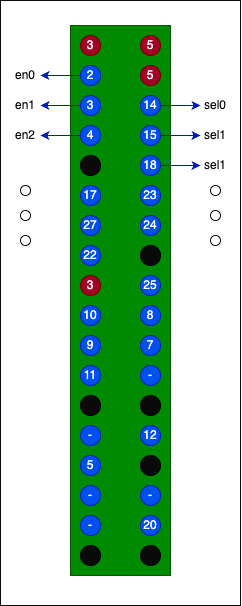

The diagram above was exported from draw.io. Its source (the exported page's mxGraphModel, read from the mxfile embedded in the PNG):
<mxGraphModel dx="446" dy="492" grid="1" gridSize="10" guides="1" tooltips="1" connect="1" arrows="1" fold="1" page="1" pageScale="1" pageWidth="850" pageHeight="1100" math="0" shadow="0">
  <root>
    <mxCell id="0" />
    <mxCell id="1" parent="0" />
    <mxCell id="72" value="" style="rounded=0;whiteSpace=wrap;html=1;strokeColor=#0A0A0A;fillColor=#FFFFFF;" vertex="1" parent="1">
      <mxGeometry x="80" y="25" width="240" height="605" as="geometry" />
    </mxCell>
    <mxCell id="2" value="" style="rounded=0;whiteSpace=wrap;html=1;fillColor=#008a00;fontColor=#ffffff;strokeColor=#005700;" vertex="1" parent="1">
      <mxGeometry x="150" y="50" width="100" height="550" as="geometry" />
    </mxCell>
    <mxCell id="3" value="3" style="ellipse;whiteSpace=wrap;html=1;aspect=fixed;fillColor=#a20025;fontColor=#ffffff;strokeColor=#6F0000;" vertex="1" parent="1">
      <mxGeometry x="160" y="60" width="20" height="20" as="geometry" />
    </mxCell>
    <mxCell id="43" style="edgeStyle=none;html=1;exitX=0;exitY=0.5;exitDx=0;exitDy=0;fontColor=#0A0A0A;fillColor=#0050ef;strokeColor=#001DBC;" edge="1" parent="1" source="4" target="42">
      <mxGeometry relative="1" as="geometry" />
    </mxCell>
    <mxCell id="4" value="2" style="ellipse;whiteSpace=wrap;html=1;aspect=fixed;fillColor=#0050ef;fontColor=#ffffff;strokeColor=#001DBC;" vertex="1" parent="1">
      <mxGeometry x="160" y="90" width="20" height="20" as="geometry" />
    </mxCell>
    <mxCell id="68" style="edgeStyle=none;html=1;entryX=1;entryY=0.5;entryDx=0;entryDy=0;fontColor=#0A0A0A;fillColor=#0050ef;strokeColor=#001DBC;" edge="1" parent="1" source="5" target="49">
      <mxGeometry relative="1" as="geometry" />
    </mxCell>
    <mxCell id="5" value="4" style="ellipse;whiteSpace=wrap;html=1;aspect=fixed;fillColor=#0050ef;fontColor=#ffffff;strokeColor=#001DBC;" vertex="1" parent="1">
      <mxGeometry x="160" y="150" width="20" height="20" as="geometry" />
    </mxCell>
    <mxCell id="6" value="" style="ellipse;whiteSpace=wrap;html=1;aspect=fixed;fillColor=#0A0A0A;" vertex="1" parent="1">
      <mxGeometry x="160" y="180" width="20" height="20" as="geometry" />
    </mxCell>
    <mxCell id="7" value="17" style="ellipse;whiteSpace=wrap;html=1;aspect=fixed;fillColor=#0050ef;fontColor=#ffffff;strokeColor=#001DBC;" vertex="1" parent="1">
      <mxGeometry x="160" y="210" width="20" height="20" as="geometry" />
    </mxCell>
    <mxCell id="8" value="27" style="ellipse;whiteSpace=wrap;html=1;aspect=fixed;fillColor=#0050ef;fontColor=#ffffff;strokeColor=#001DBC;" vertex="1" parent="1">
      <mxGeometry x="160" y="240" width="20" height="20" as="geometry" />
    </mxCell>
    <mxCell id="9" value="22" style="ellipse;whiteSpace=wrap;html=1;aspect=fixed;fillColor=#0050ef;fontColor=#ffffff;strokeColor=#001DBC;" vertex="1" parent="1">
      <mxGeometry x="160" y="270" width="20" height="20" as="geometry" />
    </mxCell>
    <mxCell id="10" value="3" style="ellipse;whiteSpace=wrap;html=1;aspect=fixed;fillColor=#a20025;fontColor=#ffffff;strokeColor=#6F0000;" vertex="1" parent="1">
      <mxGeometry x="160" y="300" width="20" height="20" as="geometry" />
    </mxCell>
    <mxCell id="11" value="10" style="ellipse;whiteSpace=wrap;html=1;aspect=fixed;fillColor=#0050ef;fontColor=#ffffff;strokeColor=#001DBC;" vertex="1" parent="1">
      <mxGeometry x="160" y="330" width="20" height="20" as="geometry" />
    </mxCell>
    <mxCell id="12" value="9" style="ellipse;whiteSpace=wrap;html=1;aspect=fixed;fillColor=#0050ef;fontColor=#ffffff;strokeColor=#001DBC;" vertex="1" parent="1">
      <mxGeometry x="160" y="360" width="20" height="20" as="geometry" />
    </mxCell>
    <mxCell id="13" value="11" style="ellipse;whiteSpace=wrap;html=1;aspect=fixed;fillColor=#0050ef;fontColor=#ffffff;strokeColor=#001DBC;" vertex="1" parent="1">
      <mxGeometry x="160" y="390" width="20" height="20" as="geometry" />
    </mxCell>
    <mxCell id="14" value="" style="ellipse;whiteSpace=wrap;html=1;aspect=fixed;fillColor=#0A0A0A;" vertex="1" parent="1">
      <mxGeometry x="160" y="420" width="20" height="20" as="geometry" />
    </mxCell>
    <mxCell id="15" value="-" style="ellipse;whiteSpace=wrap;html=1;aspect=fixed;fillColor=#0050ef;fontColor=#ffffff;strokeColor=#001DBC;" vertex="1" parent="1">
      <mxGeometry x="160" y="450" width="20" height="20" as="geometry" />
    </mxCell>
    <mxCell id="16" value="5" style="ellipse;whiteSpace=wrap;html=1;aspect=fixed;fillColor=#0050ef;fontColor=#ffffff;strokeColor=#001DBC;" vertex="1" parent="1">
      <mxGeometry x="160" y="480" width="20" height="20" as="geometry" />
    </mxCell>
    <mxCell id="17" value="-" style="ellipse;whiteSpace=wrap;html=1;aspect=fixed;fillColor=#0050ef;fontColor=#ffffff;strokeColor=#001DBC;" vertex="1" parent="1">
      <mxGeometry x="160" y="510" width="20" height="20" as="geometry" />
    </mxCell>
    <mxCell id="18" value="-" style="ellipse;whiteSpace=wrap;html=1;aspect=fixed;fillColor=#0050ef;fontColor=#ffffff;strokeColor=#001DBC;" vertex="1" parent="1">
      <mxGeometry x="160" y="540" width="20" height="20" as="geometry" />
    </mxCell>
    <mxCell id="20" value="" style="ellipse;whiteSpace=wrap;html=1;aspect=fixed;fillColor=#0A0A0A;" vertex="1" parent="1">
      <mxGeometry x="160" y="570" width="20" height="20" as="geometry" />
    </mxCell>
    <mxCell id="21" value="5" style="ellipse;whiteSpace=wrap;html=1;aspect=fixed;fillColor=#a20025;fontColor=#ffffff;strokeColor=#6F0000;" vertex="1" parent="1">
      <mxGeometry x="220" y="60" width="20" height="20" as="geometry" />
    </mxCell>
    <mxCell id="45" style="edgeStyle=none;html=1;entryX=0;entryY=0.5;entryDx=0;entryDy=0;labelBackgroundColor=#41384d;fillColor=#0050ef;strokeColor=#001DBC;" edge="1" parent="1" source="23" target="44">
      <mxGeometry relative="1" as="geometry" />
    </mxCell>
    <mxCell id="23" value="14" style="ellipse;whiteSpace=wrap;html=1;aspect=fixed;fillColor=#0050ef;fontColor=#ffffff;strokeColor=#001DBC;" vertex="1" parent="1">
      <mxGeometry x="220" y="120" width="20" height="20" as="geometry" />
    </mxCell>
    <mxCell id="48" style="edgeStyle=none;html=1;entryX=0;entryY=0.5;entryDx=0;entryDy=0;fillColor=#0050ef;strokeColor=#001DBC;" edge="1" parent="1" source="24" target="47">
      <mxGeometry relative="1" as="geometry" />
    </mxCell>
    <mxCell id="24" value="15" style="ellipse;whiteSpace=wrap;html=1;aspect=fixed;fillColor=#0050ef;fontColor=#ffffff;strokeColor=#001DBC;" vertex="1" parent="1">
      <mxGeometry x="220" y="150" width="20" height="20" as="geometry" />
    </mxCell>
    <mxCell id="57" style="edgeStyle=none;html=1;entryX=0;entryY=0.5;entryDx=0;entryDy=0;fillColor=#0050ef;strokeColor=#001DBC;" edge="1" parent="1" source="25" target="55">
      <mxGeometry relative="1" as="geometry" />
    </mxCell>
    <mxCell id="25" value="18" style="ellipse;whiteSpace=wrap;html=1;aspect=fixed;fillColor=#0050ef;fontColor=#ffffff;strokeColor=#001DBC;" vertex="1" parent="1">
      <mxGeometry x="220" y="180" width="20" height="20" as="geometry" />
    </mxCell>
    <mxCell id="26" value="23" style="ellipse;whiteSpace=wrap;html=1;aspect=fixed;fillColor=#0050ef;fontColor=#ffffff;strokeColor=#001DBC;" vertex="1" parent="1">
      <mxGeometry x="220" y="210" width="20" height="20" as="geometry" />
    </mxCell>
    <mxCell id="27" value="24" style="ellipse;whiteSpace=wrap;html=1;aspect=fixed;fillColor=#0050ef;fontColor=#ffffff;strokeColor=#001DBC;" vertex="1" parent="1">
      <mxGeometry x="220" y="240" width="20" height="20" as="geometry" />
    </mxCell>
    <mxCell id="28" value="" style="ellipse;whiteSpace=wrap;html=1;aspect=fixed;fillColor=#0A0A0A;" vertex="1" parent="1">
      <mxGeometry x="220" y="270" width="20" height="20" as="geometry" />
    </mxCell>
    <mxCell id="29" value="25" style="ellipse;whiteSpace=wrap;html=1;aspect=fixed;fillColor=#0050ef;fontColor=#ffffff;strokeColor=#001DBC;" vertex="1" parent="1">
      <mxGeometry x="220" y="300" width="20" height="20" as="geometry" />
    </mxCell>
    <mxCell id="30" value="8" style="ellipse;whiteSpace=wrap;html=1;aspect=fixed;fillColor=#0050ef;fontColor=#ffffff;strokeColor=#001DBC;" vertex="1" parent="1">
      <mxGeometry x="220" y="330" width="20" height="20" as="geometry" />
    </mxCell>
    <mxCell id="31" value="7" style="ellipse;whiteSpace=wrap;html=1;aspect=fixed;fillColor=#0050ef;fontColor=#ffffff;strokeColor=#001DBC;" vertex="1" parent="1">
      <mxGeometry x="220" y="360" width="20" height="20" as="geometry" />
    </mxCell>
    <mxCell id="32" value="-" style="ellipse;whiteSpace=wrap;html=1;aspect=fixed;fillColor=#0050ef;fontColor=#ffffff;strokeColor=#001DBC;" vertex="1" parent="1">
      <mxGeometry x="220" y="390" width="20" height="20" as="geometry" />
    </mxCell>
    <mxCell id="33" value="" style="ellipse;whiteSpace=wrap;html=1;aspect=fixed;fillColor=#0A0A0A;" vertex="1" parent="1">
      <mxGeometry x="220" y="420" width="20" height="20" as="geometry" />
    </mxCell>
    <mxCell id="34" value="12" style="ellipse;whiteSpace=wrap;html=1;aspect=fixed;fillColor=#0050ef;fontColor=#ffffff;strokeColor=#001DBC;" vertex="1" parent="1">
      <mxGeometry x="220" y="450" width="20" height="20" as="geometry" />
    </mxCell>
    <mxCell id="35" value="" style="ellipse;whiteSpace=wrap;html=1;aspect=fixed;fillColor=#0A0A0A;" vertex="1" parent="1">
      <mxGeometry x="220" y="480" width="20" height="20" as="geometry" />
    </mxCell>
    <mxCell id="36" value="-" style="ellipse;whiteSpace=wrap;html=1;aspect=fixed;fillColor=#0050ef;fontColor=#ffffff;strokeColor=#001DBC;" vertex="1" parent="1">
      <mxGeometry x="220" y="510" width="20" height="20" as="geometry" />
    </mxCell>
    <mxCell id="37" value="20" style="ellipse;whiteSpace=wrap;html=1;aspect=fixed;fillColor=#0050ef;fontColor=#ffffff;strokeColor=#001DBC;" vertex="1" parent="1">
      <mxGeometry x="220" y="540" width="20" height="20" as="geometry" />
    </mxCell>
    <mxCell id="38" value="" style="ellipse;whiteSpace=wrap;html=1;aspect=fixed;fillColor=#0A0A0A;" vertex="1" parent="1">
      <mxGeometry x="220" y="570" width="20" height="20" as="geometry" />
    </mxCell>
    <mxCell id="39" value="5" style="ellipse;whiteSpace=wrap;html=1;aspect=fixed;fillColor=#a20025;fontColor=#ffffff;strokeColor=#6F0000;" vertex="1" parent="1">
      <mxGeometry x="220" y="90" width="20" height="20" as="geometry" />
    </mxCell>
    <mxCell id="42" value="en0" style="text;html=1;align=center;verticalAlign=middle;whiteSpace=wrap;rounded=0;fontColor=#0A0A0A;" vertex="1" parent="1">
      <mxGeometry x="90" y="85" width="30" height="30" as="geometry" />
    </mxCell>
    <mxCell id="44" value="sel0" style="text;html=1;strokeColor=none;fillColor=none;align=center;verticalAlign=middle;whiteSpace=wrap;rounded=0;fontColor=#0A0A0A;" vertex="1" parent="1">
      <mxGeometry x="280" y="115" width="30" height="30" as="geometry" />
    </mxCell>
    <mxCell id="46" value="en1" style="text;html=1;align=center;verticalAlign=middle;whiteSpace=wrap;rounded=0;fontColor=#0A0A0A;" vertex="1" parent="1">
      <mxGeometry x="90" y="115" width="30" height="30" as="geometry" />
    </mxCell>
    <mxCell id="47" value="sel1" style="text;html=1;strokeColor=none;fillColor=none;align=center;verticalAlign=middle;whiteSpace=wrap;rounded=0;fontColor=#0A0A0A;" vertex="1" parent="1">
      <mxGeometry x="280" y="145" width="30" height="30" as="geometry" />
    </mxCell>
    <mxCell id="49" value="en2" style="text;html=1;align=center;verticalAlign=middle;whiteSpace=wrap;rounded=0;fontColor=#0A0A0A;" vertex="1" parent="1">
      <mxGeometry x="90" y="145" width="30" height="30" as="geometry" />
    </mxCell>
    <mxCell id="55" value="sel1" style="text;html=1;strokeColor=none;fillColor=none;align=center;verticalAlign=middle;whiteSpace=wrap;rounded=0;fontColor=#0A0A0A;" vertex="1" parent="1">
      <mxGeometry x="280" y="175" width="30" height="30" as="geometry" />
    </mxCell>
    <mxCell id="59" value="" style="ellipse;whiteSpace=wrap;html=1;aspect=fixed;strokeColor=#0A0A0A;fillColor=#FFFFFF;" vertex="1" parent="1">
      <mxGeometry x="100" y="210" width="10" height="10" as="geometry" />
    </mxCell>
    <mxCell id="60" value="" style="ellipse;whiteSpace=wrap;html=1;aspect=fixed;strokeColor=#0A0A0A;fillColor=#FFFFFF;" vertex="1" parent="1">
      <mxGeometry x="100" y="235" width="10" height="10" as="geometry" />
    </mxCell>
    <mxCell id="61" value="" style="ellipse;whiteSpace=wrap;html=1;aspect=fixed;strokeColor=#0A0A0A;fillColor=#FFFFFF;" vertex="1" parent="1">
      <mxGeometry x="100" y="260" width="10" height="10" as="geometry" />
    </mxCell>
    <mxCell id="63" value="" style="ellipse;whiteSpace=wrap;html=1;aspect=fixed;fillColor=#FFFFFF;strokeColor=#0A0A0A;" vertex="1" parent="1">
      <mxGeometry x="290" y="210" width="10" height="10" as="geometry" />
    </mxCell>
    <mxCell id="64" value="" style="ellipse;whiteSpace=wrap;html=1;aspect=fixed;fillColor=#FFFFFF;strokeColor=#0A0A0A;" vertex="1" parent="1">
      <mxGeometry x="290" y="235" width="10" height="10" as="geometry" />
    </mxCell>
    <mxCell id="65" value="" style="ellipse;whiteSpace=wrap;html=1;aspect=fixed;fillColor=#FFFFFF;strokeColor=#0A0A0A;" vertex="1" parent="1">
      <mxGeometry x="290" y="260" width="10" height="10" as="geometry" />
    </mxCell>
    <mxCell id="67" style="edgeStyle=none;html=1;entryX=1;entryY=0.5;entryDx=0;entryDy=0;fontColor=#0A0A0A;fillColor=#0050ef;strokeColor=#001DBC;" edge="1" parent="1" source="66" target="46">
      <mxGeometry relative="1" as="geometry" />
    </mxCell>
    <mxCell id="66" value="3" style="ellipse;whiteSpace=wrap;html=1;aspect=fixed;fillColor=#0050ef;fontColor=#ffffff;strokeColor=#001DBC;" vertex="1" parent="1">
      <mxGeometry x="160" y="120" width="20" height="20" as="geometry" />
    </mxCell>
  </root>
</mxGraphModel>